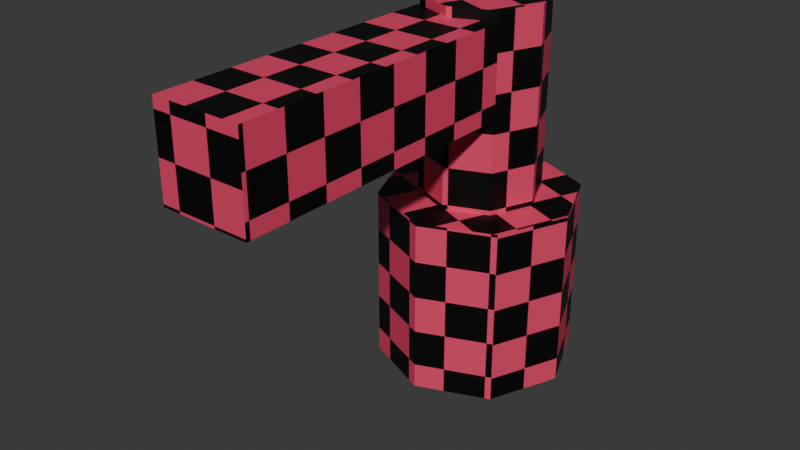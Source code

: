 # Source: tower.blend  (saved by Blender 4.0.36; exported with 4.5.12 LTS)
import bpy
from mathutils import Matrix  # noqa: F401  (used for matrix-valued properties, if any)

bpy.ops.wm.read_factory_settings(use_empty=True)
scene = bpy.context.scene
scene.name = 'Scene'

# ---- collections
col_collection = bpy.data.collections.new('Collection'); scene.collection.children.link(col_collection)

# ---- materials (node trees are filled in below, after node groups)
mat_material = bpy.data.materials.new('Material')
mat_material.alpha_threshold = 0.0
mat_material.use_transparent_shadow = False
mat_material.roughness = 0.5
mat_material.line_color = (0.0, 0.0, 0.0, 1.0)

# ---- material node trees
mat_material.use_nodes = True; mat_material.node_tree.nodes.clear()
_N = mat_material.node_tree.nodes; _L = mat_material.node_tree.links
n0 = _N.new('ShaderNodeOutputMaterial'); n0.name = 'Material Output'; n0.location = (300, 300)
n1 = _N.new('ShaderNodeTexCoord'); n1.name = 'Texture Coordinate'; n1.location = (-457, 261)
n2 = _N.new('ShaderNodeTexChecker'); n2.name = 'Checker Texture'; n2.location = (-244, 255)
n2.inputs[1].default_value = (0.8001, 0.05882, 0.1426, 1.0)
n2.inputs[2].default_value = (0.0, 0.0, 0.0, 1.0)
n2.inputs[3].default_value = 18.4
n3 = _N.new('ShaderNodeBsdfPrincipled'); n3.name = 'Principled BSDF'; n3.location = (-27, 292)
n3.inputs[3].default_value = 1.45
_L.new(n3.outputs[0], n0.inputs[0])
_L.new(n2.outputs[0], n3.inputs[0])
_L.new(n1.outputs[2], n2.inputs[0])
n0.is_active_output = True

# ---- world
world_world = bpy.data.worlds.new('World'); scene.world = world_world
world_world.use_nodes = True; world_world.node_tree.nodes.clear()
_N = world_world.node_tree.nodes; _L = world_world.node_tree.links
n0 = _N.new('ShaderNodeOutputWorld'); n0.name = 'World Output'; n0.location = (300, 300)
n1 = _N.new('ShaderNodeBackground'); n1.name = 'Background'; n1.location = (10, 300)
n1.inputs[0].default_value = (0.05088, 0.05088, 0.05088, 1.0)
_L.new(n1.outputs[0], n0.inputs[0])
n0.is_active_output = True
world_world.color = (0.05088, 0.05088, 0.05088)
world_world.use_sun_shadow = False
world_world.sun_shadow_jitter_overblur = 0.0

# ---- meshes
me_cylinder = bpy.data.meshes.new('Cylinder')
me_cylinder.from_pydata([(0.0, 1.0, 0.0), (0.0, 1.0, 1.8), (0.7071, 0.7071, 0.0), (0.7071, 0.7071, 1.8), (1.0, 0.0, 0.0), (1.0, 0.0, 1.8), (0.7071, -0.7071, 0.0), (0.7071, -0.7071, 1.8), (0.0, -1.0, 0.0), (0.0, -1.0, 1.8), (-0.7071, -0.7071, 0.0), (-0.7071, -0.7071, 1.8), (-1.0, 0.0, 0.0), (-1.0, 0.0, 1.8), (-0.7071, 0.7071, 0.0), (-0.7071, 0.7071, 1.8), (-2.923e-09, 0.6076, 0.3531), (-2.923e-09, 0.6076, 3.747), (0.4297, 0.4297, 0.3531), (0.4297, 0.4297, 3.747), (0.6076, 0.0, 0.3531), (0.6076, 0.0, 3.747), (0.4297, -0.4297, 0.3531), (0.4297, -0.4297, 3.747), (-2.923e-09, -0.6076, 0.3531), (-2.923e-09, -0.6076, 3.747), (-0.4297, -0.4297, 0.3531), (-0.4297, -0.4297, 3.747), (-0.6076, 0.0, 0.3531), (-0.6076, 0.0, 3.747), (-0.4297, 0.4297, 0.3531), (-0.4297, 0.4297, 3.747), (-0.4466, -0.4466, 2.753), (-0.4466, -0.4466, 3.647), (0.4466, -0.4466, 2.753), (0.4466, -0.4466, 3.647), (-0.4466, -3.447, 2.753), (-0.4466, -3.447, 3.647), (0.4466, -3.447, 2.753), (0.4466, -3.447, 3.647)], [], [(0, 1, 3, 2), (2, 3, 5, 4), (4, 5, 7, 6), (6, 7, 9, 8), (8, 9, 11, 10), (10, 11, 13, 12), (3, 1, 15, 13, 11, 9, 7, 5), (12, 13, 15, 14), (14, 15, 1, 0), (0, 2, 4, 6, 8, 10, 12, 14), (16, 17, 19, 18), (18, 19, 21, 20), (20, 21, 23, 22), (22, 23, 25, 24), (24, 25, 27, 26), (26, 27, 29, 28), (19, 17, 31, 29, 27, 25, 23, 21), (28, 29, 31, 30), (30, 31, 17, 16), (16, 18, 20, 22, 24, 26, 28, 30), (33, 32, 36, 37), (38, 39, 37, 36), (32, 34, 38, 36), (35, 33, 37, 39), (34, 35, 39, 38)])
_uv = me_cylinder.uv_layers.new(name='UVMap')
_uv.uv.foreach_set('vector', [0.3416, 1.0, 0.3416, 0.7426, 0.451, 0.7426, 0.451, 1.0, 0.7291, 0.6863, 0.7291, 0.429, 0.8159, 0.429, 0.8159, 0.6863, 0.8159, 0.6863, 0.8159, 0.429, 0.9244, 0.429, 0.9244, 0.6863, 0.2642, 0.7426, 0.2642, 0.4853, 0.3653, 0.4853, 0.3653, 0.7426, 0.3653, 0.7426, 0.3653, 0.4853, 0.4664, 0.4853, 0.4664, 0.7426, 0.7291, 0.9437, 0.7291, 0.6863, 0.8159, 0.6863, 0.8159, 0.9437, 0.2642, 0.5626, 0.2642, 0.6721, 0.1868, 0.7495, 0.07738, 0.7495, -6.078e-09, 0.6721, -9.756e-09, 0.5626, 0.07738, 0.4853, 0.1868, 0.4853, 0.8159, 0.9437, 0.8159, 0.6863, 0.9244, 0.6863, 0.9244, 0.9437, 0.2642, 1.0, 0.2642, 0.7426, 0.3416, 0.7426, 0.3416, 1.0, 0.9933, 0.1868, 0.9159, 0.2642, 0.8065, 0.2642, 0.7291, 0.1868, 0.7291, 0.07738, 0.8065, -3.166e-08, 0.9159, -3.534e-08, 0.9933, 0.07738, 0.4072, 0.4853, 0.4072, 0.0, 0.4737, 0.0, 0.4737, 0.4853, 0.1229, 0.4853, 0.1229, 0.0, 0.1756, 0.0, 0.1756, 0.4853, 0.1756, 0.4853, 0.1756, 0.0, 0.2415, 0.0, 0.2415, 0.4853, 0.0, 0.4853, 0.0, 0.0, 0.06144, 0.0, 0.06144, 0.4853, 0.06144, 0.4853, 0.06144, 0.0, 0.1229, 0.0, 0.1229, 0.4853, 0.2415, 0.4853, 0.2415, 0.0, 0.2943, 0.0, 0.2943, 0.4853, 0.8897, 0.3112, 0.8897, 0.3777, 0.8426, 0.4247, 0.7761, 0.4247, 0.7291, 0.3777, 0.7291, 0.3112, 0.7761, 0.2642, 0.8426, 0.2642, 0.2943, 0.4853, 0.2943, 0.0, 0.3602, 0.0, 0.3602, 0.4853, 0.3602, 0.4853, 0.3602, 0.0, 0.4072, 0.0, 0.4072, 0.4853, 0.1605, 0.863, 0.1135, 0.91, 0.04702, 0.91, 1.604e-08, 0.863, 1.424e-08, 0.7965, 0.04702, 0.7495, 0.1135, 0.7495, 0.1605, 0.7965, 0.4737, 0.429, 0.6014, 0.429, 0.6014, 0.8432, 0.4737, 0.8432, 0.6014, 0.9709, 0.4737, 0.9709, 0.4737, 0.8432, 0.6014, 0.8432, 0.6014, 0.429, 0.4737, 0.429, 0.4737, 0.0, 0.6014, 0.0, 0.7291, 0.429, 0.6014, 0.429, 0.6014, 0.0, 0.7291, 0.0, 0.7291, 0.8432, 0.6014, 0.8432, 0.6014, 0.429, 0.7291, 0.429])
me_cylinder.materials.append(mat_material)
me_cylinder.update()

# ---- objects
ob_tower_base = bpy.data.objects.new('Tower_Base', me_cylinder)

# ---- transforms, parenting, visibility, modifiers, constraints
ob_tower_base.location = (0.0, 0.0, 0.0)

# ---- collection membership
col_collection.objects.link(ob_tower_base)

# ---- scene / render settings (as saved in the file)
scene.frame_start = 1; scene.frame_end = 250; scene.frame_set(1)
scene.render.engine = 'BLENDER_EEVEE_NEXT'
scene.cycles.sampling_pattern = 'TABULATED_SOBOL'
bpy.context.view_layer.update()

# ---- added for rendering (the .blend has no active camera and no usable light): camera, sun
cam_auto = bpy.data.cameras.new('AutoCamera')
cam_auto.lens = 50.0
cam_auto.sensor_width = 36.0
cam_auto.clip_end = 1000.0
ob_auto_camera = bpy.data.objects.new('AutoCamera', cam_auto)
scene.collection.objects.link(ob_auto_camera)
ob_auto_camera.location = (5.68926, -8.0504, 6.42485)
ob_auto_camera.rotation_euler = (1.09748, -7.21219e-08, 0.694738)
scene.camera = ob_auto_camera
light_auto_sun = bpy.data.lights.new('AutoSun', 'SUN')
light_auto_sun.energy = 3.0
light_auto_sun.angle = 0.0523599
ob_auto_sun = bpy.data.objects.new('AutoSun', light_auto_sun)
scene.collection.objects.link(ob_auto_sun)
ob_auto_sun.rotation_euler = (0.872665, 0.174533, 0.523599)
bpy.context.view_layer.update()
